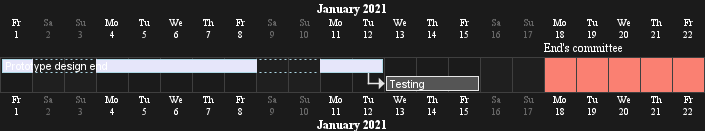

The diagram above was rendered by PlantUML. Its source (embedded in the PNG):
@startgantt
printscale daily zoom 2
saturday are closed
sunday are closed

Project starts the 1st of january 2021
[Prototype design end] as [TASK1] lasts 8 days
[TASK1] is colored in Lavender/LightBlue
[Testing] lasts 3 days
[TASK1]->[Testing]

2021-01-18 to 2021-01-22 are named [End's committee]
2021-01-18 to 2021-01-22 are colored in salmon 
@endgantt